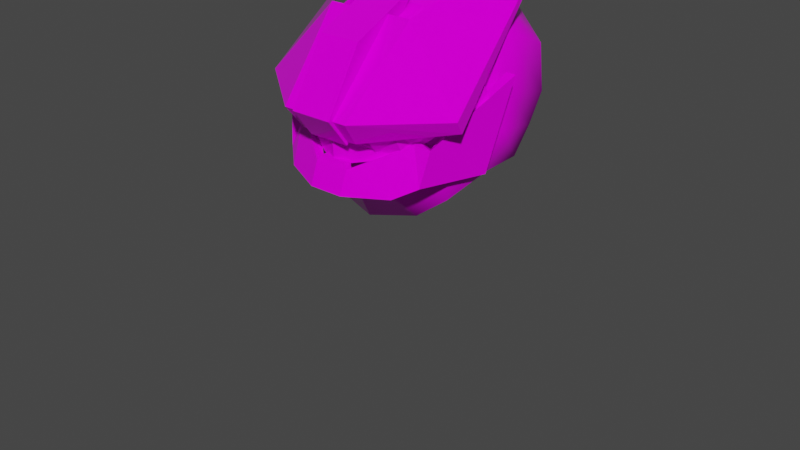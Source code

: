 # Source: s10.blend  (saved by Blender 2.93.21; exported with 4.5.12 LTS)
import bpy
from mathutils import Matrix  # noqa: F401  (used for matrix-valued properties, if any)

bpy.ops.wm.read_factory_settings(use_empty=True)
scene = bpy.context.scene
scene.name = 'Scene'

# ---- collections
col_h94 = bpy.data.collections.new('h94'); scene.collection.children.link(col_h94)
col_h98 = bpy.data.collections.new('h98'); scene.collection.children.link(col_h98)

# ---- images (referenced by path relative to the original .blend; pixels are not part of the script)
import os
ASSET_DIR = os.environ.get("B2B_ASSET_DIR", "")  # directory of the original .blend (textures are referenced by path, not embedded)
HERE = os.path.dirname(os.path.abspath(__file__))  # packed textures are extracted next to this script under _unpacked/

def load_image(name, relpath, width, height, colorspace="sRGB"):
    """Load a texture the original file referenced (path relative to the .blend, or extracted next to this script)."""
    p = next((c for c in (os.path.join(HERE, relpath), os.path.join(ASSET_DIR, relpath)) if relpath and os.path.exists(c)), "")
    if p:
        img = bpy.data.images.load(p, check_existing=True)
        img.name = name
    else:  # same state as the original file: an image datablock whose file is absent (Cycles renders it pink)
        img = bpy.data.images.new(name, width, height)
        img.source = "FILE"
        img.filepath = "//" + (relpath or name)
    img.colorspace_settings.name = colorspace
    return img
img_s10__png = load_image('s10_.png', 's10_.png', 1024, 1024, 'sRGB')

# ---- materials (node trees are filled in below, after node groups)
mat_maintex = bpy.data.materials.new('maintex')
mat_maintex.use_transparent_shadow = False
mat_maintex_1 = bpy.data.materials.new('maintex')

# ---- material node trees
mat_maintex.use_nodes = True; mat_maintex.node_tree.nodes.clear()
_N = mat_maintex.node_tree.nodes; _L = mat_maintex.node_tree.links
n0 = _N.new('ShaderNodeOutputMaterial'); n0.name = 'Material Output'; n0.location = (300, 300)
n1 = _N.new('ShaderNodeBsdfPrincipled'); n1.name = 'Principled BSDF'; n1.location = (10, 300)
n1.distribution = 'GGX'
n1.subsurface_method = 'BURLEY'
n1.inputs[2].default_value = 0.0
n1.inputs[3].default_value = 1.45
n1.inputs[13].default_value = 0.1
n1.inputs[27].default_value = (0.0, 0.0, 0.0, 1.0)
n1.inputs[28].default_value = 1.0
n2 = _N.new('ShaderNodeTexImage'); n2.name = 'baseColorTexture'; n2.location = (-433, 207)
n2.label = 'baseColorTexture'
n2.image = img_s10__png
n2.interpolation = 'Closest'
n3 = _N.new('ShaderNodeUVMap'); n3.name = 'UV Map'; n3.location = (-631, 176)
n3.uv_map = 'UVMap'
_L.new(n1.outputs[0], n0.inputs[0])
_L.new(n2.outputs[0], n1.inputs[0])
_L.new(n3.outputs[0], n2.inputs[0])
n0.is_active_output = True

# ---- world
world_world = bpy.data.worlds.new('World'); scene.world = world_world
world_world.use_nodes = True; world_world.node_tree.nodes.clear()
_N = world_world.node_tree.nodes; _L = world_world.node_tree.links
n0 = _N.new('ShaderNodeOutputWorld'); n0.name = 'World Output'; n0.location = (300, 300)
n1 = _N.new('ShaderNodeBackground'); n1.name = 'Background'; n1.location = (10, 300)
n1.inputs[0].default_value = (0.05088, 0.05088, 0.05088, 1.0)
_L.new(n1.outputs[0], n0.inputs[0])
n0.is_active_output = True
world_world.color = (0.05088, 0.05088, 0.05088)
world_world.use_sun_shadow = False
world_world.sun_shadow_jitter_overblur = 0.0

# ---- meshes
me_bodymesh = bpy.data.meshes.new('BodyMesh')
me_bodymesh.from_pydata([], [], [])
me_bodymesh.materials.append(None)
me_bodymesh.update()
me_head = bpy.data.meshes.new('Head')
me_head.from_pydata([(-1.048e-17, -0.1659, -0.3013), (-1.817e-17, -0.1848, 0.1722), (2.795e-18, 0.1187, -0.2415), (-1.188e-17, 0.232, 0.2005), (0.1957, -0.1222, -0.2194), (0.2104, -0.117, 0.08013), (0.2446, 0.07074, -0.16), (0.2573, 0.1365, 0.1015), (-4.892e-18, -0.1879, -0.02203), (0.0, 0.254, 0.0), (0.2598, 0.1493, -0.01715), (0.2122, -0.1217, -0.02317), (0.127, 0.1054, -0.2182), (0.127, 0.2054, 0.1719), (0.127, -0.1458, -0.271), (0.127, -0.1625, 0.1469), (0.127, -0.1625, -0.02176), (0.127, 0.2248, -0.005092), (6.988e-19, 0.1942, -0.1239), (0.2531, 0.1146, -0.09043), (0.2026, -0.1273, -0.09459), (0.0, -0.254, -0.127), (0.127, 0.1721, -0.1144), (0.127, -0.1606, -0.1115), (-2.097e-18, -0.02518, -0.2635), (3.494e-18, 0.06924, 0.2698), (0.2284, -0.01282, -0.173), (0.239, 0.04201, 0.1424), (0.2408, 0.05115, 0.001471), (6.988e-18, 0.08498, 0.03147), (0.127, 0.06173, 0.233), (0.127, -0.02159, -0.2376), (2.795e-18, 0.04721, -0.1144), (0.2365, 0.02922, -0.08484)], [], [(29, 25, 3, 9), (17, 13, 7, 10), (28, 27, 5, 11), (16, 15, 1, 8), (31, 26, 4, 14), (30, 25, 1, 15), (23, 16, 8, 21), (33, 28, 11, 20), (22, 17, 10, 19), (32, 29, 9, 18), (18, 9, 17, 22), (20, 11, 16, 23), (27, 30, 15, 5), (24, 31, 14, 0), (11, 5, 15, 16), (9, 3, 13, 17), (4, 20, 23, 14), (2, 18, 22, 12), (24, 32, 18, 2), (12, 22, 19, 6), (26, 33, 20, 4), (14, 23, 21, 0), (6, 19, 33, 26), (0, 21, 32, 24), (2, 12, 31, 24), (7, 13, 30, 27), (21, 8, 29, 32), (19, 10, 28, 33), (13, 3, 25, 30), (12, 6, 26, 31), (10, 7, 27, 28), (8, 1, 25, 29)])
me_head.polygons.foreach_set('use_smooth', [True] * 32)
_uv = me_head.uv_layers.new(name='UVMap')
_uv.uv.foreach_set('vector', [0.6642, 0.732, 0.6642, 0.9119, 0.6642, 0.8596, 0.6642, 0.7083, 0.04602, 0.9414, 0.04602, 0.9522, 0.05401, 0.9479, 0.05416, 0.9407, 0.05299, 0.9418, 0.05288, 0.9504, 0.05113, 0.9466, 0.05124, 0.9403, 0.7601, 0.6919, 0.7601, 0.8192, 0.6642, 0.8383, 0.6642, 0.6917, 0.04602, 0.9271, 0.05223, 0.9311, 0.05023, 0.9283, 0.04602, 0.9251, 0.7601, 0.8841, 0.6642, 0.9119, 0.6642, 0.8383, 0.7601, 0.8192, 0.7601, 0.6199, 0.7601, 0.6919, 0.6642, 0.6917, 0.6642, 0.6124, 0.05273, 0.9365, 0.05299, 0.9418, 0.05124, 0.9403, 0.05065, 0.9359, 0.04602, 0.9347, 0.04602, 0.9414, 0.05416, 0.9407, 0.05375, 0.9362, 0.6642, 0.6219, 0.6642, 0.732, 0.6642, 0.7083, 0.6642, 0.6148, 0.03823, 0.9341, 0.03823, 0.9417, 0.04602, 0.9414, 0.04602, 0.9347, 0.8171, 0.6369, 0.8243, 0.6908, 0.7601, 0.6919, 0.7601, 0.6199, 0.8446, 0.8158, 0.7601, 0.8841, 0.7601, 0.8192, 0.823, 0.7688, 0.03823, 0.9255, 0.04602, 0.9271, 0.04602, 0.9251, 0.03823, 0.9232, 0.8243, 0.6908, 0.823, 0.7688, 0.7601, 0.8192, 0.7601, 0.6919, 0.03823, 0.9417, 0.03823, 0.954, 0.04602, 0.9522, 0.04602, 0.9414, 0.8119, 0.5427, 0.8171, 0.6369, 0.7601, 0.6199, 0.7601, 0.5038, 0.03823, 0.9269, 0.03823, 0.9341, 0.04602, 0.9347, 0.04602, 0.9283, 0.6642, 0.5094, 0.6642, 0.6219, 0.6642, 0.6148, 0.6642, 0.5261, 0.04602, 0.9283, 0.04602, 0.9347, 0.05375, 0.9362, 0.05322, 0.9319, 0.05223, 0.9311, 0.05273, 0.9365, 0.05065, 0.9359, 0.05023, 0.9283, 0.7601, 0.5038, 0.7601, 0.6199, 0.6642, 0.6124, 0.6642, 0.4809, 0.05322, 0.9319, 0.05375, 0.9362, 0.05273, 0.9365, 0.05223, 0.9311, 0.6642, 0.4809, 0.6642, 0.6124, 0.6642, 0.6219, 0.6642, 0.5094, 0.03823, 0.9269, 0.04602, 0.9283, 0.04602, 0.9271, 0.03823, 0.9255, 0.05401, 0.9479, 0.04602, 0.9522, 0.04602, 0.956, 0.05288, 0.9504, 0.6642, 0.6124, 0.6642, 0.6917, 0.6642, 0.732, 0.6642, 0.6219, 0.05375, 0.9362, 0.05416, 0.9407, 0.05299, 0.9418, 0.05273, 0.9365, 0.04602, 0.9522, 0.03823, 0.954, 0.03823, 0.9582, 0.04602, 0.956, 0.04602, 0.9283, 0.05322, 0.9319, 0.05223, 0.9311, 0.04602, 0.9271, 0.05416, 0.9407, 0.05401, 0.9479, 0.05288, 0.9504, 0.05299, 0.9418, 0.6642, 0.6917, 0.6642, 0.8383, 0.6642, 0.9119, 0.6642, 0.732])
me_head.materials.append(mat_maintex_1)
me_head.use_remesh_fix_poles = True
me_head.use_remesh_preserve_attributes = False
me_head.use_mirror_vertex_groups = False
me_head.update()
me_legmesh = bpy.data.meshes.new('LegMesh')
me_legmesh.from_pydata([], [], [])
me_legmesh.materials.append(None)
me_legmesh.update()
me_armmesh = bpy.data.meshes.new('ArmMesh')
me_armmesh.from_pydata([], [], [])
me_armmesh.materials.append(None)
me_armmesh.update()
me_cube_006 = bpy.data.meshes.new('Cube.006')
me_cube_006.from_pydata([], [], [])
me_cube_006.materials.append(None)
me_cube_006.update()
me_x = bpy.data.meshes.new('立方体')
me_x.from_pydata([(0.5187, -0.588, -0.6959), (0.5369, -0.5648, -0.7093), (0.3241, -0.6911, -0.997), (0.6132, -0.6507, -0.7546), (0.832, -0.4809, -0.7078), (0.2999, -0.7578, -0.7426), (0.5429, -0.5213, -0.9502), (0.3762, -0.8437, -0.7879), (0.7557, -0.395, -0.6626), (0.1906, -0.2687, 0.08772), (0.1684, -0.9092, -0.8171), (0.159, -1.055, -0.5621), (0.204, -0.6645, -0.01375), (0.204, 0.09007, 0.2197), (0.204, -1.096, -0.5492), (0.204, -0.9179, -0.8433), (-1.441e-17, -0.6645, -0.01375), (-5.405e-18, 0.09007, 0.2197), (0.8466, 1.272, 0.5314), (1.022, -0.4077, -0.7366), (1.036, -0.481, -0.5987), (-1.441e-17, -1.096, -0.5492), (0.3349, -1.055, -0.5608), (0.2944, -0.9092, -0.807), (0.4296, -0.2687, 0.08636), (-1.621e-17, -0.9179, -0.8433), (0.595, -0.6739, -0.7411)], [], [(23, 22, 24, 19), (2, 5, 1), (2, 3, 7), (6, 4, 26), (12, 16, 21, 14), (23, 22, 11, 10), (17, 13, 15, 25), (24, 22, 11, 9), (13, 12, 14, 15), (1, 5, 7, 3), (25, 21, 16, 17), (2, 1, 3), (19, 24, 18), (18, 24, 20), (24, 22, 20), (19, 20, 22, 23), (19, 18, 20), (17, 16, 12, 13), (2, 7, 5), (15, 14, 21, 25), (6, 0, 8), (8, 0, 26, 4), (6, 8, 4), (6, 26, 0)])
_uv = me_x.uv_layers.new(name='UVMap')
_uv.uv.foreach_set('vector', [0.2265, 0.3826, 0.2265, 0.3918, 0.2325, 0.4158, 0.2546, 0.3855, 0.2285, 0.3752, 0.2272, 0.3846, 0.2378, 0.385, 0.2285, 0.3752, 0.2392, 0.3837, 0.2286, 0.3833, 0.2382, 0.3762, 0.2489, 0.3847, 0.2383, 0.3843, 0.225, 0.4119, 0.2176, 0.4119, 0.2176, 0.3925, 0.225, 0.3925, 0.3793, 0.06954, 0.3793, 0.1072, 0.3624, 0.1082, 0.3624, 0.07054, 0.2176, 0.4203, 0.225, 0.4203, 0.225, 0.3819, 0.2176, 0.3819, 0.3775, 0.1171, 0.376, 0.09239, 0.3718, 0.09186, 0.3696, 0.1154, 0.225, 0.4203, 0.225, 0.4119, 0.225, 0.3925, 0.225, 0.3819, 0.2378, 0.385, 0.2272, 0.3846, 0.2286, 0.3833, 0.2392, 0.3837, 0.2176, 0.3819, 0.2176, 0.3925, 0.2176, 0.4119, 0.2176, 0.4203, 0.2285, 0.3752, 0.2378, 0.385, 0.2392, 0.3837, 0.2546, 0.3855, 0.2325, 0.4158, 0.2482, 0.4316, 0.2482, 0.4316, 0.2325, 0.4158, 0.2551, 0.3917, 0.4411, 0.1132, 0.4118, 0.09658, 0.4621, 0.07627, 0.2546, 0.3855, 0.2551, 0.3917, 0.2265, 0.3918, 0.2265, 0.3826, 0.2546, 0.3855, 0.2482, 0.4316, 0.2551, 0.3917, 0.2176, 0.4203, 0.2176, 0.4119, 0.225, 0.4119, 0.225, 0.4203, 0.2285, 0.3752, 0.2286, 0.3833, 0.2272, 0.3846, 0.225, 0.3819, 0.225, 0.3925, 0.2176, 0.3925, 0.2176, 0.3819, 0.2382, 0.3762, 0.2369, 0.3856, 0.2475, 0.386, 0.2475, 0.386, 0.2369, 0.3856, 0.2383, 0.3843, 0.2489, 0.3847, 0.2382, 0.3762, 0.2475, 0.386, 0.2489, 0.3847, 0.2382, 0.3762, 0.2383, 0.3843, 0.2369, 0.3856])
me_x.materials.append(mat_maintex)
me_x.use_remesh_fix_poles = True
me_x.use_remesh_preserve_attributes = False
me_x.update()
me_001 = bpy.data.meshes.new('立方体.001')
me_001.from_pydata([(0.1489, -0.1025, -0.02237), (0.1314, -0.1303, -0.1615), (0.1659, -0.1287, -0.03121), (0.1485, -0.1477, -0.1607), (0.04375, -0.1942, -0.1809), (0.04375, -0.1915, -0.1199), (0.0413, -0.1724, -0.1818), (0.0413, -0.1697, -0.1208), (-5.925e-18, -0.1724, -0.1818), (-5.925e-18, -0.1697, -0.1208), (-5.925e-18, -0.1942, -0.1809), (-5.925e-18, -0.1915, -0.1199), (0.187, -0.09305, -0.03504), (0.172, -0.08216, -0.1257), (0.2086, -0.1254, -0.03362), (0.1936, -0.1145, -0.1243), (0.2533, 0.03221, 0.1579), (0.2189, 0.05588, -0.07709), (0.2807, 0.02938, 0.158), (0.2463, 0.05305, -0.07697), (0.03455, -0.1896, -0.1058), (0.0321, -0.1692, -0.09802), (-5.925e-18, -0.1699, -0.09611), (-5.925e-18, -0.1903, -0.1038)], [], [(6, 7, 0, 1), (8, 9, 7, 6), (5, 4, 3, 2), (7, 5, 2, 0), (8, 6, 4, 10), (4, 6, 1, 3), (7, 9, 22, 21), (14, 15, 19, 18), (4, 5, 11, 10), (3, 1, 13, 15), (1, 0, 12, 13), (2, 3, 15, 14), (0, 2, 14, 12), (17, 16, 18, 19), (12, 14, 18, 16), (13, 12, 16, 17), (15, 13, 17, 19), (21, 22, 23, 20), (9, 11, 23, 22), (5, 7, 21, 20), (11, 5, 20, 23)])
_uv = me_001.uv_layers.new(name='UVMap')
_uv.uv.foreach_set('vector', [0.2068, 0.3387, 0.2068, 0.3597, 0.2498, 0.3924, 0.2424, 0.3464, 0.1963, 0.3387, 0.1963, 0.3597, 0.2068, 0.3597, 0.2068, 0.3387, 0.2076, 0.3597, 0.2076, 0.3387, 0.2482, 0.3464, 0.2557, 0.389, 0.4151, 0.1007, 0.4153, 0.1007, 0.4243, 0.1062, 0.4232, 0.1068, 0.1963, 0.3387, 0.2068, 0.3387, 0.2076, 0.3387, 0.1971, 0.3387, 0.2076, 0.3387, 0.2068, 0.3387, 0.2424, 0.3464, 0.2482, 0.3464, 0.4151, 0.1007, 0.4132, 0.1007, 0.4132, 0.102, 0.4145, 0.1019, 0.2725, 0.3897, 0.2725, 0.3628, 0.2878, 0.3774, 0.2878, 0.4577, 0.2076, 0.3387, 0.2076, 0.3597, 0.1971, 0.3597, 0.1971, 0.3387, 0.2482, 0.3464, 0.2424, 0.3464, 0.2651, 0.3628, 0.2725, 0.3628, 0.2424, 0.3464, 0.2498, 0.3924, 0.2651, 0.3897, 0.2651, 0.3628, 0.2557, 0.389, 0.2482, 0.3464, 0.2725, 0.3628, 0.2725, 0.3897, 0.4232, 0.1068, 0.4243, 0.1062, 0.4274, 0.1063, 0.426, 0.1063, 0.2783, 0.3774, 0.2783, 0.4577, 0.2878, 0.4577, 0.2878, 0.3774, 0.426, 0.1063, 0.4274, 0.1063, 0.4303, 0.119, 0.4285, 0.119, 0.2651, 0.3628, 0.2651, 0.3897, 0.2783, 0.4577, 0.2783, 0.3774, 0.2725, 0.3628, 0.2651, 0.3628, 0.2783, 0.3774, 0.2878, 0.3774, 0.4145, 0.1019, 0.4132, 0.102, 0.4133, 0.102, 0.4147, 0.1019, 0.4132, 0.1007, 0.4133, 0.1007, 0.4133, 0.102, 0.4132, 0.102, 0.4153, 0.1007, 0.4151, 0.1007, 0.4145, 0.1019, 0.4147, 0.1019, 0.4211, 0.1915, 0.4231, 0.1915, 0.4225, 0.1927, 0.4211, 0.1929])
me_001.materials.append(mat_maintex)
me_001.use_remesh_fix_poles = True
me_001.use_remesh_preserve_attributes = False
me_001.update()
me_002 = bpy.data.meshes.new('立方体.002')
me_002.from_pydata([(1.248e-17, -0.806, -0.02852), (-2.478e-17, -0.8254, 0.3983), (0.0, 0.9786, 1.05), (0.0, 0.7913, 1.434), (0.9307, -0.3481, 0.1868), (0.9307, -0.5354, 0.5708), (1.635, 0.7547, 0.8974), (1.568, 0.5835, 1.351)], [], [(0, 1, 3, 2), (2, 3, 7, 6), (6, 7, 5, 4), (4, 5, 1, 0), (2, 6, 4, 0), (7, 3, 1, 5)])
_uv = me_002.uv_layers.new(name='UVMap')
_uv.uv.foreach_set('vector', [0.4132, 0.1045, 0.4132, 0.1174, 0.4132, 0.1174, 0.4132, 0.1045, 0.4132, 0.1045, 0.4132, 0.1174, 0.4262, 0.1174, 0.4262, 0.1045, 0.4262, 0.1045, 0.4262, 0.1174, 0.4262, 0.1174, 0.4262, 0.1045, 0.4262, 0.1045, 0.4262, 0.1174, 0.4132, 0.1174, 0.4132, 0.1045, 0.4132, 0.1045, 0.4262, 0.1045, 0.4262, 0.1045, 0.4132, 0.1045, 0.4262, 0.1174, 0.4132, 0.1174, 0.4132, 0.1174, 0.4262, 0.1174])
me_002.materials.append(mat_maintex)
me_002.use_remesh_fix_poles = True
me_002.use_remesh_preserve_attributes = False
me_002.update()
arm_armature = bpy.data.armatures.new('Armature')  # bones are not reproduced

# ---- objects
ob_body = bpy.data.objects.new('Body', me_bodymesh)
ob_head = bpy.data.objects.new('Head', me_head)
ob_leg_l = bpy.data.objects.new('Leg.L', me_legmesh)
ob_arm_l = bpy.data.objects.new('Arm.L', me_armmesh)
ob_armature = bpy.data.objects.new('Armature', arm_armature)
ob_mount = bpy.data.objects.new('mount', me_cube_006)
ob_headset_uwaago = bpy.data.objects.new('Headset|uwaago', me_x)
ob_shitaago = bpy.data.objects.new('shitaago', me_001)
ob_shitaago_001 = bpy.data.objects.new('shitaago.001', me_001)
ob_x = bpy.data.objects.new('立方体', me_002)

# ---- transforms, parenting, visibility, modifiers, constraints
ob_body.parent = ob_armature
ob_body.location = (0.0, 0.0, 0.0)
ob_body.lock_rotations_4d = False
ob_body.empty_display_type = 'ARROWS'
ob_body.lineart.crease_threshold = 0.0
ob_body.material_slots[0].link = 'OBJECT'; ob_body.material_slots[0].material = mat_maintex
_vg = ob_body.vertex_groups.new(name='Hip')
_vg = ob_body.vertex_groups.new(name='Arm1.L')
_vg = ob_body.vertex_groups.new(name='Body')
_vg = ob_body.vertex_groups.new(name='Leg1.L')
_vg = ob_body.vertex_groups.new(name='Arm1.R')
_vg = ob_body.vertex_groups.new(name='Leg1.R')
_vg = ob_body.vertex_groups.new(name='Head')
_m = ob_body.modifiers.new('Mirror', 'MIRROR')
_m = ob_body.modifiers.new('Armature', 'ARMATURE')
_m.object = ob_armature
ob_head.parent = ob_armature
ob_head.location = (0.0, 2.954e-08, 0.9189)
ob_head.lineart.crease_threshold = 0.0
ob_head.material_slots[0].link = 'OBJECT'; ob_head.material_slots[0].material = mat_maintex
_vg = ob_head.vertex_groups.new(name='Hip')
_vg = ob_head.vertex_groups.new(name='Head')
_vg.add([0, 1, 2, 3, 4, 5, 6, 7, 8, 9, 10, 11, 12, 13, 14, 15, 16, 17, 18, 19, 20, 21, 22, 23, 24, 25, 26, 27, 28, 29, 30, 31, 32, 33], 1.0, 'REPLACE')
_vg = ob_head.vertex_groups.new(name='Arm1.L')
_vg = ob_head.vertex_groups.new(name='Arm2.L')
_vg = ob_head.vertex_groups.new(name='Hand.L')
_vg = ob_head.vertex_groups.new(name='Body')
_vg = ob_head.vertex_groups.new(name='Leg1.L')
_vg = ob_head.vertex_groups.new(name='Leg2.L')
_vg = ob_head.vertex_groups.new(name='Foot.L')
_vg = ob_head.vertex_groups.new(name='Leg1.R')
_vg = ob_head.vertex_groups.new(name='Leg2.R')
_vg = ob_head.vertex_groups.new(name='Foot.R')
_vg = ob_head.vertex_groups.new(name='Rear')
_vg = ob_head.vertex_groups.new(name='Arm1.R')
_vg = ob_head.vertex_groups.new(name='Arm2.R')
_vg = ob_head.vertex_groups.new(name='Hand.R')
_m = ob_head.modifiers.new('Mirror', 'MIRROR')
_m = ob_head.modifiers.new('Armature', 'ARMATURE')
_m.object = ob_armature
ob_leg_l.parent = ob_armature
ob_leg_l.location = (0.0, 0.0, 0.0)
ob_leg_l.lineart.crease_threshold = 0.0
ob_leg_l.material_slots[0].link = 'OBJECT'; ob_leg_l.material_slots[0].material = mat_maintex
_vg = ob_leg_l.vertex_groups.new(name='Leg1.L')
_vg = ob_leg_l.vertex_groups.new(name='Leg2.L')
_vg = ob_leg_l.vertex_groups.new(name='Foot.L')
_vg = ob_leg_l.vertex_groups.new(name='Leg1.R')
_vg = ob_leg_l.vertex_groups.new(name='Leg2.R')
_vg = ob_leg_l.vertex_groups.new(name='Foot.R')
_m = ob_leg_l.modifiers.new('Mirror', 'MIRROR')
_m = ob_leg_l.modifiers.new('Armature', 'ARMATURE')
_m.object = ob_armature
ob_arm_l.parent = ob_armature
ob_arm_l.location = (0.0, 0.0, 0.0)
ob_arm_l.lineart.crease_threshold = 0.0
ob_arm_l.material_slots[0].link = 'OBJECT'; ob_arm_l.material_slots[0].material = mat_maintex
_vg = ob_arm_l.vertex_groups.new(name='Arm1.L')
_vg = ob_arm_l.vertex_groups.new(name='Arm2.L')
_vg = ob_arm_l.vertex_groups.new(name='Hand.L')
_vg = ob_arm_l.vertex_groups.new(name='Arm1.R')
_vg = ob_arm_l.vertex_groups.new(name='Arm2.R')
_vg = ob_arm_l.vertex_groups.new(name='Hand.R')
_m = ob_arm_l.modifiers.new('Mirror', 'MIRROR')
_m = ob_arm_l.modifiers.new('Armature', 'ARMATURE')
_m.object = ob_armature
ob_armature.location = (0.0, 0.0, 0.0)
ob_armature.lineart.crease_threshold = 0.0
ob_mount.location = (8.625e-33, 0.1749, 3.884e-17)
ob_mount.lineart.crease_threshold = 0.0
ob_mount.material_slots[0].link = 'OBJECT'; ob_mount.material_slots[0].material = mat_maintex_1
_vg = ob_mount.vertex_groups.new(name='Rear')
_m = ob_mount.modifiers.new('Mirror', 'MIRROR')
_m = ob_mount.modifiers.new('Armature', 'ARMATURE')
_m.object = ob_armature
ob_headset_uwaago.location = (2.439e-16, -0.08275, 1.098)
ob_headset_uwaago.rotation_euler = (0.1106, 2.451e-17, 1.357e-18)
ob_headset_uwaago.scale = (0.2616, 0.2616, 0.2616)
_vg = ob_headset_uwaago.vertex_groups.new(name='Head')
_vg.add([0, 1, 2, 3, 4, 5, 6, 7, 8, 9, 10, 11, 12, 13, 14, 15, 16, 17, 18, 19, 20, 21, 22, 23, 24, 25, 26], 1.0, 'REPLACE')
_m = ob_headset_uwaago.modifiers.new('ミラー', 'MIRROR')
_m = ob_headset_uwaago.modifiers.new('アーマチュア', 'ARMATURE')
_m.object = ob_armature
ob_shitaago.location = (-1.084e-17, -0.02547, 0.7608)
_vg = ob_shitaago.vertex_groups.new(name='Head')
_vg.add([0, 1, 2, 3, 4, 5, 6, 7, 8, 9, 10, 11, 12, 13, 14, 15, 16, 17, 18, 19, 20, 21, 22, 23], 1.0, 'REPLACE')
_m = ob_shitaago.modifiers.new('ミラー', 'MIRROR')
_m = ob_shitaago.modifiers.new('アーマチュア', 'ARMATURE')
_m.object = ob_armature
ob_shitaago_001.location = (7.541e-18, -0.07217, 0.8435)
ob_shitaago_001.rotation_euler = (-0.3223, -7.033e-17, 1.143e-17)
_vg = ob_shitaago_001.vertex_groups.new(name='Head')
_vg.add([0, 1, 2, 3, 4, 5, 6, 7, 8, 9, 10, 11, 12, 13, 14, 15, 16, 17, 18, 19, 20, 21, 22, 23], 1.0, 'REPLACE')
_m = ob_shitaago_001.modifiers.new('ミラー', 'MIRROR')
_m = ob_shitaago_001.modifiers.new('アーマチュア', 'ARMATURE')
_m.object = ob_armature
ob_x.location = (1.758e-16, -0.1592, 0.7917)
ob_x.scale = (0.1533, 0.1533, 0.1533)
_vg = ob_x.vertex_groups.new(name='Head')
_m = ob_x.modifiers.new('ミラー', 'MIRROR')
_m = ob_x.modifiers.new('アーマチュア', 'ARMATURE')

# ---- collection membership
scene.collection.objects.link(ob_body)
scene.collection.objects.link(ob_head)
scene.collection.objects.link(ob_leg_l)
scene.collection.objects.link(ob_arm_l)
scene.collection.objects.link(ob_armature)
scene.collection.objects.link(ob_mount)
col_h94.objects.link(ob_headset_uwaago)
col_h94.objects.link(ob_shitaago)
col_h98.objects.link(ob_headset_uwaago)
col_h98.objects.link(ob_shitaago_001)
col_h98.objects.link(ob_x)
def _layer_coll(name, lc=None):
    lc = lc or bpy.context.view_layer.layer_collection
    for c in lc.children:
        if c.name == name: return c
        r = _layer_coll(name, c)
        if r: return r
_layer_coll('h94').exclude = True

# ---- scene / render settings (as saved in the file)
scene.frame_start = 1; scene.frame_end = 120; scene.frame_set(86)
scene.render.engine = 'BLENDER_EEVEE_NEXT'
scene.render.fps = 60
scene.cycles.use_denoising = False
scene.cycles.samples = 128
scene.cycles.sampling_pattern = 'TABULATED_SOBOL'
scene.cycles.use_adaptive_sampling = False
scene.cycles.use_light_tree = False
scene.view_settings.view_transform = 'Filmic'
bpy.context.view_layer.update()

# ---- added for rendering (the .blend has no active camera and no usable light): camera, sun
cam_auto = bpy.data.cameras.new('AutoCamera')
cam_auto.lens = 50.0
cam_auto.sensor_width = 36.0
cam_auto.clip_end = 1000.0
ob_auto_camera = bpy.data.objects.new('AutoCamera', cam_auto)
scene.collection.objects.link(ob_auto_camera)
ob_auto_camera.location = (1.56686, -1.93339, 1.79917)
ob_auto_camera.rotation_euler = (1.09748, -7.21219e-08, 0.694738)
scene.camera = ob_auto_camera
light_auto_sun = bpy.data.lights.new('AutoSun', 'SUN')
light_auto_sun.energy = 3.0
light_auto_sun.angle = 0.0523599
ob_auto_sun = bpy.data.objects.new('AutoSun', light_auto_sun)
scene.collection.objects.link(ob_auto_sun)
ob_auto_sun.rotation_euler = (0.872665, 0.174533, 0.523599)
bpy.context.view_layer.update()
